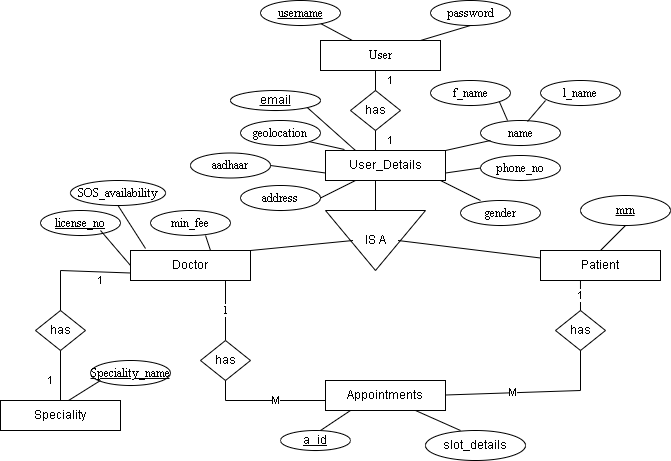

The diagram above was exported from draw.io. Its source (the exported page's mxGraphModel, read from the mxfile embedded in the PNG):
<mxGraphModel dx="868" dy="450" grid="1" gridSize="10" guides="1" tooltips="1" connect="1" arrows="1" fold="1" page="1" pageScale="1" pageWidth="850" pageHeight="1100" math="0" shadow="0" extFonts="Permanent Marker^https://fonts.googleapis.com/css?family=Permanent+Marker">
  <root>
    <mxCell id="0" />
    <mxCell id="1" parent="0" />
    <mxCell id="kuUf4ezjfNPogC22MlGC-1" value="User" style="rounded=0;whiteSpace=wrap;html=1;fontFamily=Times New Roman;" parent="1" vertex="1">
      <mxGeometry x="360" y="50" width="120" height="30" as="geometry" />
    </mxCell>
    <mxCell id="kuUf4ezjfNPogC22MlGC-2" value="User_Details" style="rounded=0;whiteSpace=wrap;html=1;" parent="1" vertex="1">
      <mxGeometry x="365" y="160" width="120" height="30" as="geometry" />
    </mxCell>
    <mxCell id="kuUf4ezjfNPogC22MlGC-3" value="Doctor" style="rounded=0;whiteSpace=wrap;html=1;" parent="1" vertex="1">
      <mxGeometry x="170" y="260" width="120" height="30" as="geometry" />
    </mxCell>
    <mxCell id="kuUf4ezjfNPogC22MlGC-4" value="Patient" style="rounded=0;whiteSpace=wrap;html=1;" parent="1" vertex="1">
      <mxGeometry x="580" y="260" width="120" height="30" as="geometry" />
    </mxCell>
    <mxCell id="kuUf4ezjfNPogC22MlGC-5" value="Speciality" style="rounded=0;whiteSpace=wrap;html=1;" parent="1" vertex="1">
      <mxGeometry x="40" y="410" width="120" height="30" as="geometry" />
    </mxCell>
    <mxCell id="kuUf4ezjfNPogC22MlGC-7" value="Appointments" style="rounded=0;whiteSpace=wrap;html=1;" parent="1" vertex="1">
      <mxGeometry x="365" y="390" width="120" height="30" as="geometry" />
    </mxCell>
    <mxCell id="kuUf4ezjfNPogC22MlGC-8" value="has" style="rhombus;whiteSpace=wrap;html=1;" parent="1" vertex="1">
      <mxGeometry x="390" y="100" width="50" height="40" as="geometry" />
    </mxCell>
    <mxCell id="kuUf4ezjfNPogC22MlGC-9" value="has" style="rhombus;whiteSpace=wrap;html=1;" parent="1" vertex="1">
      <mxGeometry x="75" y="320" width="50" height="40" as="geometry" />
    </mxCell>
    <mxCell id="kuUf4ezjfNPogC22MlGC-12" value="IS A" style="triangle;whiteSpace=wrap;html=1;direction=south;" parent="1" vertex="1">
      <mxGeometry x="365" y="220" width="100" height="60" as="geometry" />
    </mxCell>
    <mxCell id="kuUf4ezjfNPogC22MlGC-13" value="1" style="endArrow=none;html=1;rounded=0;" parent="1" source="kuUf4ezjfNPogC22MlGC-8" edge="1">
      <mxGeometry y="-15" width="50" height="50" relative="1" as="geometry">
        <mxPoint x="375" y="130" as="sourcePoint" />
        <mxPoint x="415" y="80" as="targetPoint" />
        <mxPoint as="offset" />
      </mxGeometry>
    </mxCell>
    <mxCell id="kuUf4ezjfNPogC22MlGC-14" value="1" style="endArrow=none;html=1;rounded=0;entryX=0.5;entryY=1;entryDx=0;entryDy=0;" parent="1" target="kuUf4ezjfNPogC22MlGC-8" edge="1">
      <mxGeometry y="-15" width="50" height="50" relative="1" as="geometry">
        <mxPoint x="415" y="160" as="sourcePoint" />
        <mxPoint x="450" y="210" as="targetPoint" />
        <mxPoint as="offset" />
      </mxGeometry>
    </mxCell>
    <mxCell id="kuUf4ezjfNPogC22MlGC-15" value="" style="endArrow=none;html=1;rounded=0;" parent="1" edge="1">
      <mxGeometry width="50" height="50" relative="1" as="geometry">
        <mxPoint x="415" y="220" as="sourcePoint" />
        <mxPoint x="415" y="190" as="targetPoint" />
      </mxGeometry>
    </mxCell>
    <mxCell id="kuUf4ezjfNPogC22MlGC-17" value="" style="endArrow=none;html=1;rounded=0;entryX=0;entryY=0.25;entryDx=0;entryDy=0;" parent="1" target="kuUf4ezjfNPogC22MlGC-4" edge="1">
      <mxGeometry width="50" height="50" relative="1" as="geometry">
        <mxPoint x="437.5" y="250" as="sourcePoint" />
        <mxPoint x="627.5" y="250" as="targetPoint" />
      </mxGeometry>
    </mxCell>
    <mxCell id="kuUf4ezjfNPogC22MlGC-18" value="" style="endArrow=none;html=1;rounded=0;exitX=1;exitY=0;exitDx=0;exitDy=0;" parent="1" source="kuUf4ezjfNPogC22MlGC-3" edge="1">
      <mxGeometry width="50" height="50" relative="1" as="geometry">
        <mxPoint x="320" y="250" as="sourcePoint" />
        <mxPoint x="392.5" y="250" as="targetPoint" />
      </mxGeometry>
    </mxCell>
    <mxCell id="kuUf4ezjfNPogC22MlGC-20" value="" style="endArrow=none;html=1;rounded=0;" parent="1" edge="1">
      <mxGeometry width="50" height="50" relative="1" as="geometry">
        <mxPoint x="100" y="320" as="sourcePoint" />
        <mxPoint x="100" y="280" as="targetPoint" />
      </mxGeometry>
    </mxCell>
    <mxCell id="kuUf4ezjfNPogC22MlGC-22" value="1" style="endArrow=none;html=1;rounded=0;entryX=0;entryY=0.75;entryDx=0;entryDy=0;" parent="1" target="kuUf4ezjfNPogC22MlGC-3" edge="1">
      <mxGeometry x="0.1516" y="-9" width="50" height="50" relative="1" as="geometry">
        <mxPoint x="100" y="280" as="sourcePoint" />
        <mxPoint x="450" y="210" as="targetPoint" />
        <mxPoint as="offset" />
      </mxGeometry>
    </mxCell>
    <mxCell id="kuUf4ezjfNPogC22MlGC-27" value="1" style="endArrow=none;html=1;rounded=0;exitX=0.5;exitY=1;exitDx=0;exitDy=0;entryX=0.5;entryY=0;entryDx=0;entryDy=0;" parent="1" source="kuUf4ezjfNPogC22MlGC-9" target="kuUf4ezjfNPogC22MlGC-5" edge="1">
      <mxGeometry x="0.2" y="-10" width="50" height="50" relative="1" as="geometry">
        <mxPoint x="390" y="250" as="sourcePoint" />
        <mxPoint x="440" y="200" as="targetPoint" />
        <mxPoint as="offset" />
      </mxGeometry>
    </mxCell>
    <mxCell id="kuUf4ezjfNPogC22MlGC-30" value="&lt;span&gt;&lt;u&gt;username&lt;/u&gt;&lt;/span&gt;" style="ellipse;whiteSpace=wrap;html=1;fontFamily=Times New Roman;" parent="1" vertex="1">
      <mxGeometry x="300" y="10" width="80" height="25" as="geometry" />
    </mxCell>
    <mxCell id="kuUf4ezjfNPogC22MlGC-31" value="password" style="ellipse;whiteSpace=wrap;html=1;fontFamily=Times New Roman;" parent="1" vertex="1">
      <mxGeometry x="470" y="10" width="80" height="25" as="geometry" />
    </mxCell>
    <mxCell id="kuUf4ezjfNPogC22MlGC-33" value="geolocation" style="ellipse;whiteSpace=wrap;html=1;fontFamily=Times New Roman;" parent="1" vertex="1">
      <mxGeometry x="280" y="130" width="80" height="25" as="geometry" />
    </mxCell>
    <mxCell id="kuUf4ezjfNPogC22MlGC-34" value="gender" style="ellipse;whiteSpace=wrap;html=1;fontFamily=Times New Roman;" parent="1" vertex="1">
      <mxGeometry x="500" y="210" width="80" height="25" as="geometry" />
    </mxCell>
    <mxCell id="kuUf4ezjfNPogC22MlGC-35" value="phone_no" style="ellipse;whiteSpace=wrap;html=1;fontFamily=Times New Roman;" parent="1" vertex="1">
      <mxGeometry x="520" y="165" width="80" height="25" as="geometry" />
    </mxCell>
    <mxCell id="kuUf4ezjfNPogC22MlGC-36" value="l_name" style="ellipse;whiteSpace=wrap;html=1;fontFamily=Times New Roman;" parent="1" vertex="1">
      <mxGeometry x="580" y="90" width="80" height="25" as="geometry" />
    </mxCell>
    <mxCell id="kuUf4ezjfNPogC22MlGC-37" value="f_name" style="ellipse;whiteSpace=wrap;html=1;fontFamily=Times New Roman;" parent="1" vertex="1">
      <mxGeometry x="470" y="90" width="80" height="25" as="geometry" />
    </mxCell>
    <mxCell id="kuUf4ezjfNPogC22MlGC-38" value="name" style="ellipse;whiteSpace=wrap;html=1;fontFamily=Times New Roman;" parent="1" vertex="1">
      <mxGeometry x="520" y="130" width="80" height="25" as="geometry" />
    </mxCell>
    <mxCell id="kuUf4ezjfNPogC22MlGC-39" value="min_fee" style="ellipse;whiteSpace=wrap;html=1;fontFamily=Times New Roman;" parent="1" vertex="1">
      <mxGeometry x="190" y="220" width="80" height="25" as="geometry" />
    </mxCell>
    <mxCell id="kuUf4ezjfNPogC22MlGC-40" value="address" style="ellipse;whiteSpace=wrap;html=1;fontFamily=Times New Roman;" parent="1" vertex="1">
      <mxGeometry x="280" y="195" width="80" height="25" as="geometry" />
    </mxCell>
    <mxCell id="kuUf4ezjfNPogC22MlGC-41" value="aadhaar" style="ellipse;whiteSpace=wrap;html=1;fontFamily=Times New Roman;" parent="1" vertex="1">
      <mxGeometry x="230" y="162.5" width="80" height="25" as="geometry" />
    </mxCell>
    <mxCell id="kuUf4ezjfNPogC22MlGC-42" value="&lt;u&gt;license_no&lt;/u&gt;" style="ellipse;whiteSpace=wrap;html=1;fontFamily=Times New Roman;" parent="1" vertex="1">
      <mxGeometry x="80" y="220" width="80" height="25" as="geometry" />
    </mxCell>
    <mxCell id="kuUf4ezjfNPogC22MlGC-43" value="&lt;u&gt;Speciality_name&lt;/u&gt;" style="ellipse;whiteSpace=wrap;html=1;fontFamily=Times New Roman;" parent="1" vertex="1">
      <mxGeometry x="130" y="370" width="80" height="25" as="geometry" />
    </mxCell>
    <mxCell id="kuUf4ezjfNPogC22MlGC-48" value="" style="endArrow=none;html=1;rounded=0;fontFamily=Times New Roman;" parent="1" source="kuUf4ezjfNPogC22MlGC-1" target="kuUf4ezjfNPogC22MlGC-30" edge="1">
      <mxGeometry width="50" height="50" relative="1" as="geometry">
        <mxPoint x="390" y="250" as="sourcePoint" />
        <mxPoint x="440" y="200" as="targetPoint" />
      </mxGeometry>
    </mxCell>
    <mxCell id="kuUf4ezjfNPogC22MlGC-49" value="" style="endArrow=none;html=1;rounded=0;fontFamily=Times New Roman;entryX=0.5;entryY=1;entryDx=0;entryDy=0;" parent="1" target="kuUf4ezjfNPogC22MlGC-31" edge="1">
      <mxGeometry width="50" height="50" relative="1" as="geometry">
        <mxPoint x="460" y="50" as="sourcePoint" />
        <mxPoint x="510" y="40" as="targetPoint" />
      </mxGeometry>
    </mxCell>
    <mxCell id="kuUf4ezjfNPogC22MlGC-52" value="" style="endArrow=none;html=1;rounded=0;fontFamily=Times New Roman;exitX=0.588;exitY=0.04;exitDx=0;exitDy=0;exitPerimeter=0;entryX=0.063;entryY=0.8;entryDx=0;entryDy=0;entryPerimeter=0;" parent="1" source="kuUf4ezjfNPogC22MlGC-38" target="kuUf4ezjfNPogC22MlGC-36" edge="1">
      <mxGeometry width="50" height="50" relative="1" as="geometry">
        <mxPoint x="540" y="150" as="sourcePoint" />
        <mxPoint x="590" y="100" as="targetPoint" />
      </mxGeometry>
    </mxCell>
    <mxCell id="kuUf4ezjfNPogC22MlGC-54" value="" style="endArrow=none;html=1;rounded=0;fontFamily=Times New Roman;entryX=1;entryY=1;entryDx=0;entryDy=0;exitX=0.338;exitY=0;exitDx=0;exitDy=0;exitPerimeter=0;" parent="1" source="kuUf4ezjfNPogC22MlGC-38" target="kuUf4ezjfNPogC22MlGC-37" edge="1">
      <mxGeometry width="50" height="50" relative="1" as="geometry">
        <mxPoint x="550" y="160" as="sourcePoint" />
        <mxPoint x="600" y="110" as="targetPoint" />
      </mxGeometry>
    </mxCell>
    <mxCell id="kuUf4ezjfNPogC22MlGC-55" value="" style="endArrow=none;html=1;rounded=0;fontFamily=Times New Roman;exitX=1;exitY=0;exitDx=0;exitDy=0;" parent="1" source="kuUf4ezjfNPogC22MlGC-2" edge="1">
      <mxGeometry width="50" height="50" relative="1" as="geometry">
        <mxPoint x="490" y="160" as="sourcePoint" />
        <mxPoint x="530" y="150" as="targetPoint" />
      </mxGeometry>
    </mxCell>
    <mxCell id="kuUf4ezjfNPogC22MlGC-58" value="" style="endArrow=none;html=1;rounded=0;fontFamily=Times New Roman;exitX=1;exitY=0.75;exitDx=0;exitDy=0;entryX=0;entryY=0.5;entryDx=0;entryDy=0;" parent="1" source="kuUf4ezjfNPogC22MlGC-2" target="kuUf4ezjfNPogC22MlGC-35" edge="1">
      <mxGeometry width="50" height="50" relative="1" as="geometry">
        <mxPoint x="470" y="240" as="sourcePoint" />
        <mxPoint x="520" y="190" as="targetPoint" />
      </mxGeometry>
    </mxCell>
    <mxCell id="kuUf4ezjfNPogC22MlGC-59" value="" style="endArrow=none;html=1;rounded=0;fontFamily=Times New Roman;entryX=0.25;entryY=0;entryDx=0;entryDy=0;entryPerimeter=0;" parent="1" target="kuUf4ezjfNPogC22MlGC-34" edge="1">
      <mxGeometry width="50" height="50" relative="1" as="geometry">
        <mxPoint x="480" y="190" as="sourcePoint" />
        <mxPoint x="510" y="210" as="targetPoint" />
      </mxGeometry>
    </mxCell>
    <mxCell id="kuUf4ezjfNPogC22MlGC-60" value="" style="endArrow=none;html=1;rounded=0;fontFamily=Times New Roman;exitX=1;exitY=1;exitDx=0;exitDy=0;entryX=0.158;entryY=-0.033;entryDx=0;entryDy=0;entryPerimeter=0;" parent="1" source="kuUf4ezjfNPogC22MlGC-33" target="kuUf4ezjfNPogC22MlGC-2" edge="1">
      <mxGeometry width="50" height="50" relative="1" as="geometry">
        <mxPoint x="390" y="250" as="sourcePoint" />
        <mxPoint x="440" y="200" as="targetPoint" />
      </mxGeometry>
    </mxCell>
    <mxCell id="kuUf4ezjfNPogC22MlGC-61" value="" style="endArrow=none;html=1;rounded=0;fontFamily=Times New Roman;exitX=1;exitY=0.5;exitDx=0;exitDy=0;entryX=0;entryY=0.75;entryDx=0;entryDy=0;" parent="1" source="kuUf4ezjfNPogC22MlGC-41" target="kuUf4ezjfNPogC22MlGC-2" edge="1">
      <mxGeometry width="50" height="50" relative="1" as="geometry">
        <mxPoint x="390" y="250" as="sourcePoint" />
        <mxPoint x="440" y="200" as="targetPoint" />
      </mxGeometry>
    </mxCell>
    <mxCell id="kuUf4ezjfNPogC22MlGC-63" value="" style="endArrow=none;html=1;rounded=0;fontFamily=Times New Roman;exitX=1;exitY=0.5;exitDx=0;exitDy=0;entryX=0.25;entryY=1;entryDx=0;entryDy=0;" parent="1" source="kuUf4ezjfNPogC22MlGC-40" target="kuUf4ezjfNPogC22MlGC-2" edge="1">
      <mxGeometry width="50" height="50" relative="1" as="geometry">
        <mxPoint x="390" y="250" as="sourcePoint" />
        <mxPoint x="440" y="200" as="targetPoint" />
      </mxGeometry>
    </mxCell>
    <mxCell id="kuUf4ezjfNPogC22MlGC-65" value="" style="endArrow=none;html=1;rounded=0;fontFamily=Times New Roman;entryX=0;entryY=0.5;entryDx=0;entryDy=0;" parent="1" target="kuUf4ezjfNPogC22MlGC-3" edge="1">
      <mxGeometry width="50" height="50" relative="1" as="geometry">
        <mxPoint x="140" y="240" as="sourcePoint" />
        <mxPoint x="440" y="200" as="targetPoint" />
      </mxGeometry>
    </mxCell>
    <mxCell id="kuUf4ezjfNPogC22MlGC-66" value="" style="endArrow=none;html=1;rounded=0;fontFamily=Times New Roman;entryX=0.688;entryY=1;entryDx=0;entryDy=0;entryPerimeter=0;" parent="1" target="kuUf4ezjfNPogC22MlGC-39" edge="1">
      <mxGeometry width="50" height="50" relative="1" as="geometry">
        <mxPoint x="250" y="260" as="sourcePoint" />
        <mxPoint x="440" y="200" as="targetPoint" />
      </mxGeometry>
    </mxCell>
    <mxCell id="kuUf4ezjfNPogC22MlGC-69" value="" style="endArrow=none;html=1;rounded=0;fontFamily=Times New Roman;exitX=0.567;exitY=0;exitDx=0;exitDy=0;exitPerimeter=0;" parent="1" source="kuUf4ezjfNPogC22MlGC-5" edge="1">
      <mxGeometry width="50" height="50" relative="1" as="geometry">
        <mxPoint x="110" y="420" as="sourcePoint" />
        <mxPoint x="140" y="390" as="targetPoint" />
      </mxGeometry>
    </mxCell>
    <mxCell id="kuUf4ezjfNPogC22MlGC-79" value="&lt;u&gt;mrn&lt;/u&gt;" style="ellipse;whiteSpace=wrap;html=1;fontFamily=Times New Roman;" parent="1" vertex="1">
      <mxGeometry x="620" y="205" width="90" height="30" as="geometry" />
    </mxCell>
    <mxCell id="kuUf4ezjfNPogC22MlGC-80" value="" style="endArrow=none;html=1;rounded=0;fontFamily=Times New Roman;" parent="1" edge="1">
      <mxGeometry width="50" height="50" relative="1" as="geometry">
        <mxPoint x="640" y="260" as="sourcePoint" />
        <mxPoint x="665" y="235" as="targetPoint" />
      </mxGeometry>
    </mxCell>
    <mxCell id="q3sacodtdIYZewLArZnm-3" value="1" style="endArrow=none;html=1;rounded=0;fontFamily=Times New Roman;" parent="1" edge="1">
      <mxGeometry width="50" height="50" relative="1" as="geometry">
        <mxPoint x="265" y="350" as="sourcePoint" />
        <mxPoint x="265" y="290" as="targetPoint" />
      </mxGeometry>
    </mxCell>
    <mxCell id="q3sacodtdIYZewLArZnm-4" value="has" style="rhombus;whiteSpace=wrap;html=1;" parent="1" vertex="1">
      <mxGeometry x="240" y="350" width="50" height="40" as="geometry" />
    </mxCell>
    <mxCell id="q3sacodtdIYZewLArZnm-6" value="has" style="rhombus;whiteSpace=wrap;html=1;" parent="1" vertex="1">
      <mxGeometry x="595" y="320" width="50" height="40" as="geometry" />
    </mxCell>
    <mxCell id="q3sacodtdIYZewLArZnm-7" value="1" style="endArrow=none;html=1;rounded=0;entryX=0.333;entryY=1;entryDx=0;entryDy=0;exitX=0.5;exitY=0;exitDx=0;exitDy=0;entryPerimeter=0;" parent="1" source="q3sacodtdIYZewLArZnm-6" target="kuUf4ezjfNPogC22MlGC-4" edge="1">
      <mxGeometry width="50" height="50" relative="1" as="geometry">
        <mxPoint x="470" y="370" as="sourcePoint" />
        <mxPoint x="520" y="320" as="targetPoint" />
      </mxGeometry>
    </mxCell>
    <mxCell id="q3sacodtdIYZewLArZnm-8" value="" style="endArrow=none;html=1;rounded=0;exitX=0.5;exitY=1;exitDx=0;exitDy=0;" parent="1" source="q3sacodtdIYZewLArZnm-4" edge="1">
      <mxGeometry width="50" height="50" relative="1" as="geometry">
        <mxPoint x="295" y="430" as="sourcePoint" />
        <mxPoint x="265" y="410" as="targetPoint" />
      </mxGeometry>
    </mxCell>
    <mxCell id="q3sacodtdIYZewLArZnm-9" value="" style="endArrow=none;html=1;rounded=0;exitX=0.5;exitY=1;exitDx=0;exitDy=0;" parent="1" edge="1">
      <mxGeometry width="50" height="50" relative="1" as="geometry">
        <mxPoint x="620" y="360" as="sourcePoint" />
        <mxPoint x="620" y="400" as="targetPoint" />
      </mxGeometry>
    </mxCell>
    <mxCell id="q3sacodtdIYZewLArZnm-11" value="M" style="endArrow=none;html=1;rounded=0;" parent="1" edge="1">
      <mxGeometry width="50" height="50" relative="1" as="geometry">
        <mxPoint x="265" y="410" as="sourcePoint" />
        <mxPoint x="365" y="410" as="targetPoint" />
      </mxGeometry>
    </mxCell>
    <mxCell id="q3sacodtdIYZewLArZnm-12" value="M" style="endArrow=none;html=1;rounded=0;" parent="1" edge="1">
      <mxGeometry width="50" height="50" relative="1" as="geometry">
        <mxPoint x="620" y="400" as="sourcePoint" />
        <mxPoint x="485" y="404.5" as="targetPoint" />
      </mxGeometry>
    </mxCell>
    <mxCell id="q3sacodtdIYZewLArZnm-13" value="SOS_availability" style="ellipse;whiteSpace=wrap;html=1;fontFamily=Times New Roman;" parent="1" vertex="1">
      <mxGeometry x="110" y="190" width="95" height="25" as="geometry" />
    </mxCell>
    <mxCell id="q3sacodtdIYZewLArZnm-14" value="" style="endArrow=none;html=1;rounded=0;fontFamily=Times New Roman;exitX=0.5;exitY=1;exitDx=0;exitDy=0;entryX=0.125;entryY=-0.067;entryDx=0;entryDy=0;entryPerimeter=0;" parent="1" source="q3sacodtdIYZewLArZnm-13" target="kuUf4ezjfNPogC22MlGC-3" edge="1">
      <mxGeometry width="50" height="50" relative="1" as="geometry">
        <mxPoint x="400" y="260" as="sourcePoint" />
        <mxPoint x="450" y="210" as="targetPoint" />
      </mxGeometry>
    </mxCell>
    <mxCell id="KlTFC_Q_1LWdf8V_67Nz-1" value="&lt;u&gt;email&lt;/u&gt;" style="ellipse;whiteSpace=wrap;html=1;" parent="1" vertex="1">
      <mxGeometry x="270" y="100" width="90" height="20" as="geometry" />
    </mxCell>
    <mxCell id="KlTFC_Q_1LWdf8V_67Nz-2" value="" style="endArrow=none;html=1;rounded=0;entryX=1;entryY=1;entryDx=0;entryDy=0;exitX=0.25;exitY=0;exitDx=0;exitDy=0;" parent="1" source="kuUf4ezjfNPogC22MlGC-2" target="KlTFC_Q_1LWdf8V_67Nz-1" edge="1">
      <mxGeometry width="50" height="50" relative="1" as="geometry">
        <mxPoint x="400" y="260" as="sourcePoint" />
        <mxPoint x="450" y="210" as="targetPoint" />
      </mxGeometry>
    </mxCell>
    <mxCell id="KlTFC_Q_1LWdf8V_67Nz-3" value="&lt;u&gt;a_id&lt;/u&gt;" style="ellipse;whiteSpace=wrap;html=1;" parent="1" vertex="1">
      <mxGeometry x="320" y="440" width="70" height="20" as="geometry" />
    </mxCell>
    <mxCell id="KlTFC_Q_1LWdf8V_67Nz-4" value="slot_details" style="ellipse;whiteSpace=wrap;html=1;" parent="1" vertex="1">
      <mxGeometry x="465" y="440" width="100" height="30" as="geometry" />
    </mxCell>
    <mxCell id="KlTFC_Q_1LWdf8V_67Nz-7" value="" style="endArrow=none;html=1;rounded=0;" parent="1" edge="1">
      <mxGeometry width="50" height="50" relative="1" as="geometry">
        <mxPoint x="360" y="440" as="sourcePoint" />
        <mxPoint x="390" y="420" as="targetPoint" />
      </mxGeometry>
    </mxCell>
    <mxCell id="KlTFC_Q_1LWdf8V_67Nz-8" value="" style="endArrow=none;html=1;rounded=0;exitX=0.75;exitY=1;exitDx=0;exitDy=0;" parent="1" source="kuUf4ezjfNPogC22MlGC-7" edge="1">
      <mxGeometry width="50" height="50" relative="1" as="geometry">
        <mxPoint x="450" y="390" as="sourcePoint" />
        <mxPoint x="500" y="440" as="targetPoint" />
      </mxGeometry>
    </mxCell>
  </root>
</mxGraphModel>